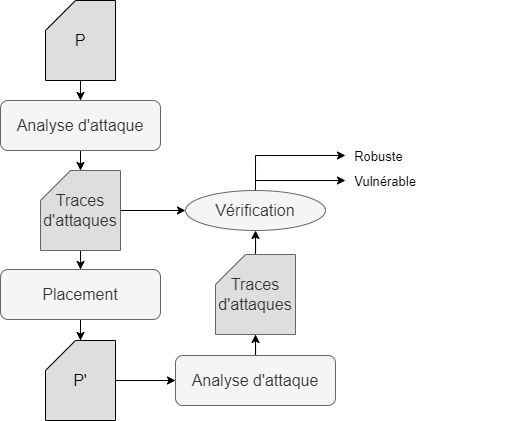

The diagram above was exported from draw.io. Its source (the exported page's mxGraphModel, read from the mxfile embedded in the PNG):
<mxGraphModel dx="1799" dy="586" grid="1" gridSize="10" guides="1" tooltips="1" connect="1" arrows="1" fold="1" page="1" pageScale="1" pageWidth="1169" pageHeight="827" math="0" shadow="0">
  <root>
    <mxCell id="0" />
    <mxCell id="1" parent="0" />
    <mxCell id="UuYBL9CLCg25u45ne8Nj-15" style="edgeStyle=orthogonalEdgeStyle;rounded=0;orthogonalLoop=1;jettySize=auto;html=1;fontSize=16;" edge="1" parent="1" source="UuYBL9CLCg25u45ne8Nj-3" target="UuYBL9CLCg25u45ne8Nj-4">
      <mxGeometry relative="1" as="geometry" />
    </mxCell>
    <mxCell id="UuYBL9CLCg25u45ne8Nj-3" value="P" style="shape=card;whiteSpace=wrap;html=1;fontSize=16;fillColor=#DEDEDE;" vertex="1" parent="1">
      <mxGeometry x="-80" y="120" width="70" height="80" as="geometry" />
    </mxCell>
    <mxCell id="UuYBL9CLCg25u45ne8Nj-16" style="edgeStyle=orthogonalEdgeStyle;rounded=0;orthogonalLoop=1;jettySize=auto;html=1;fontSize=16;" edge="1" parent="1" source="UuYBL9CLCg25u45ne8Nj-4" target="UuYBL9CLCg25u45ne8Nj-14">
      <mxGeometry relative="1" as="geometry" />
    </mxCell>
    <mxCell id="UuYBL9CLCg25u45ne8Nj-4" value="Analyse d'attaque" style="rounded=1;whiteSpace=wrap;html=1;fontSize=16;fillColor=#f5f5f5;fontColor=#333333;strokeColor=#666666;" vertex="1" parent="1">
      <mxGeometry x="-125" y="220" width="160" height="50" as="geometry" />
    </mxCell>
    <mxCell id="UuYBL9CLCg25u45ne8Nj-19" style="edgeStyle=orthogonalEdgeStyle;rounded=0;orthogonalLoop=1;jettySize=auto;html=1;fontSize=16;" edge="1" parent="1" source="UuYBL9CLCg25u45ne8Nj-14" target="UuYBL9CLCg25u45ne8Nj-17">
      <mxGeometry relative="1" as="geometry" />
    </mxCell>
    <mxCell id="UuYBL9CLCg25u45ne8Nj-26" style="edgeStyle=orthogonalEdgeStyle;rounded=0;orthogonalLoop=1;jettySize=auto;html=1;fontSize=16;" edge="1" parent="1" source="UuYBL9CLCg25u45ne8Nj-14" target="UuYBL9CLCg25u45ne8Nj-28">
      <mxGeometry relative="1" as="geometry">
        <mxPoint x="90" y="330" as="targetPoint" />
      </mxGeometry>
    </mxCell>
    <mxCell id="UuYBL9CLCg25u45ne8Nj-14" value="Traces&lt;br&gt;d'attaques" style="shape=card;whiteSpace=wrap;html=1;fontSize=16;fillColor=#DEDEDE;fontColor=#333333;strokeColor=#666666;" vertex="1" parent="1">
      <mxGeometry x="-85" y="290" width="80" height="80" as="geometry" />
    </mxCell>
    <mxCell id="UuYBL9CLCg25u45ne8Nj-21" style="edgeStyle=orthogonalEdgeStyle;rounded=0;orthogonalLoop=1;jettySize=auto;html=1;fontSize=16;" edge="1" parent="1" source="UuYBL9CLCg25u45ne8Nj-17" target="UuYBL9CLCg25u45ne8Nj-18">
      <mxGeometry relative="1" as="geometry" />
    </mxCell>
    <mxCell id="UuYBL9CLCg25u45ne8Nj-17" value="Placement" style="rounded=1;whiteSpace=wrap;html=1;fontSize=16;fillColor=#f5f5f5;fontColor=#333333;strokeColor=#666666;" vertex="1" parent="1">
      <mxGeometry x="-125" y="389" width="160" height="50" as="geometry" />
    </mxCell>
    <mxCell id="UuYBL9CLCg25u45ne8Nj-22" style="edgeStyle=orthogonalEdgeStyle;rounded=0;orthogonalLoop=1;jettySize=auto;html=1;fontSize=16;" edge="1" parent="1" source="UuYBL9CLCg25u45ne8Nj-18">
      <mxGeometry relative="1" as="geometry">
        <mxPoint x="50" y="500" as="targetPoint" />
      </mxGeometry>
    </mxCell>
    <mxCell id="UuYBL9CLCg25u45ne8Nj-18" value="P'" style="shape=card;whiteSpace=wrap;html=1;fontSize=16;fillColor=#DEDEDE;" vertex="1" parent="1">
      <mxGeometry x="-80" y="460" width="70" height="80" as="geometry" />
    </mxCell>
    <mxCell id="UuYBL9CLCg25u45ne8Nj-25" style="edgeStyle=orthogonalEdgeStyle;rounded=0;orthogonalLoop=1;jettySize=auto;html=1;entryX=0.5;entryY=1;entryDx=0;entryDy=0;entryPerimeter=0;fontSize=16;" edge="1" parent="1" source="UuYBL9CLCg25u45ne8Nj-23" target="UuYBL9CLCg25u45ne8Nj-24">
      <mxGeometry relative="1" as="geometry" />
    </mxCell>
    <mxCell id="UuYBL9CLCg25u45ne8Nj-23" value="Analyse d'attaque" style="rounded=1;whiteSpace=wrap;html=1;fontSize=16;fillColor=#f5f5f5;fontColor=#333333;strokeColor=#666666;" vertex="1" parent="1">
      <mxGeometry x="50" y="475" width="160" height="50" as="geometry" />
    </mxCell>
    <mxCell id="UuYBL9CLCg25u45ne8Nj-27" style="edgeStyle=orthogonalEdgeStyle;rounded=0;orthogonalLoop=1;jettySize=auto;html=1;fontSize=16;" edge="1" parent="1" source="UuYBL9CLCg25u45ne8Nj-24" target="UuYBL9CLCg25u45ne8Nj-28">
      <mxGeometry relative="1" as="geometry">
        <mxPoint x="130" y="350" as="targetPoint" />
      </mxGeometry>
    </mxCell>
    <mxCell id="UuYBL9CLCg25u45ne8Nj-24" value="Traces&lt;br&gt;d'attaques" style="shape=card;whiteSpace=wrap;html=1;fontSize=16;fillColor=#DEDEDE;fontColor=#333333;strokeColor=#666666;" vertex="1" parent="1">
      <mxGeometry x="90" y="374" width="80" height="80" as="geometry" />
    </mxCell>
    <mxCell id="UuYBL9CLCg25u45ne8Nj-29" style="edgeStyle=orthogonalEdgeStyle;rounded=0;orthogonalLoop=1;jettySize=auto;html=1;fontSize=16;entryX=0;entryY=0.5;entryDx=0;entryDy=0;" edge="1" parent="1" source="UuYBL9CLCg25u45ne8Nj-28" target="UuYBL9CLCg25u45ne8Nj-31">
      <mxGeometry relative="1" as="geometry">
        <mxPoint x="130" y="290" as="targetPoint" />
        <Array as="points">
          <mxPoint x="130" y="275" />
        </Array>
      </mxGeometry>
    </mxCell>
    <mxCell id="UuYBL9CLCg25u45ne8Nj-33" style="edgeStyle=orthogonalEdgeStyle;rounded=0;orthogonalLoop=1;jettySize=auto;html=1;fontSize=15;" edge="1" parent="1" source="UuYBL9CLCg25u45ne8Nj-28">
      <mxGeometry relative="1" as="geometry">
        <mxPoint x="220" y="300" as="targetPoint" />
        <Array as="points">
          <mxPoint x="130" y="300" />
        </Array>
      </mxGeometry>
    </mxCell>
    <mxCell id="UuYBL9CLCg25u45ne8Nj-28" value="Vérification" style="ellipse;whiteSpace=wrap;html=1;fontSize=16;fillColor=#f5f5f5;fontColor=#333333;strokeColor=#666666;" vertex="1" parent="1">
      <mxGeometry x="60" y="310" width="140" height="40" as="geometry" />
    </mxCell>
    <mxCell id="UuYBL9CLCg25u45ne8Nj-31" value="&lt;font style=&quot;font-size: 13px&quot;&gt;&amp;nbsp; Robuste&lt;/font&gt;" style="text;html=1;strokeColor=none;fillColor=none;align=left;verticalAlign=middle;whiteSpace=wrap;rounded=0;fontSize=16;" vertex="1" parent="1">
      <mxGeometry x="220" y="260" width="140" height="30" as="geometry" />
    </mxCell>
    <mxCell id="UuYBL9CLCg25u45ne8Nj-34" value="&lt;span style=&quot;font-size: 13px&quot;&gt;&amp;nbsp; Vulnérable&lt;/span&gt;" style="text;html=1;strokeColor=none;fillColor=none;align=left;verticalAlign=middle;whiteSpace=wrap;rounded=0;fontSize=16;" vertex="1" parent="1">
      <mxGeometry x="220" y="290" width="160" height="20" as="geometry" />
    </mxCell>
  </root>
</mxGraphModel>